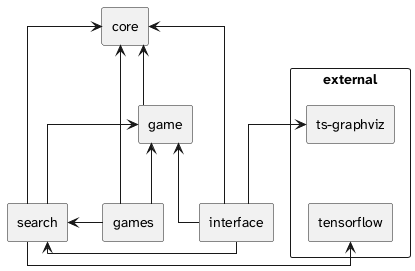

The diagram above was rendered by PlantUML. Its source (embedded in the PNG):
@startuml modules_diagram

' left to right direction
skinparam linetype ortho
skinparam componentStyle rectangle
skinparam packageStyle rectangle
skinparam defaultFontName "Atkinson Hyperlegible Next"


package external{
  component "ts-graphviz"
  component tensorflow
}
"ts-graphviz" -[hidden]- tensorflow

component core
component game
component search
component games
component interface

game -up-> core

games -up-> core
games -up-> game
games -left-> search

search -up-> core
search -up-> game
search -left-> tensorflow

interface -up-> core
interface -up-> game
interface -left-> search
interface -left-> "ts-graphviz"

@enduml